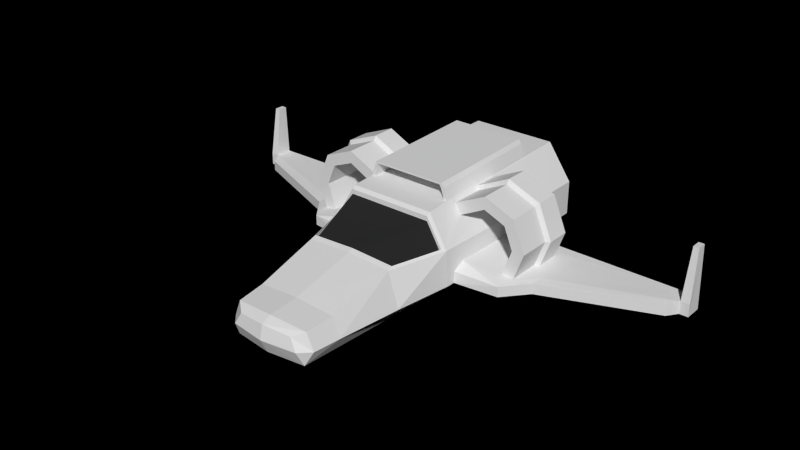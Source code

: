 # Source: space_ship.blend  (saved by Blender 2.79.0; exported with 4.5.12 LTS)
import bpy
from mathutils import Matrix  # noqa: F401  (used for matrix-valued properties, if any)

bpy.ops.wm.read_factory_settings(use_empty=True)
scene = bpy.context.scene
scene.name = 'Scene'

# ---- collections
col_collection_1 = bpy.data.collections.new('Collection 1'); scene.collection.children.link(col_collection_1)

# ---- materials (node trees are filled in below, after node groups)
mat_white = bpy.data.materials.new('White')
mat_white.alpha_threshold = 0.0
mat_white.use_transparent_shadow = False
mat_white.roughness = 0.5
mat_black = bpy.data.materials.new('Black')
mat_black.alpha_threshold = 0.0
mat_black.use_transparent_shadow = False
mat_black.diffuse_color = (0.02539, 0.02539, 0.02539, 1.0)
mat_black.roughness = 0.5

# ---- material node trees

# ---- world
world_world = bpy.data.worlds.new('World'); scene.world = world_world
world_world.color = (0.0, 0.0, 0.0)
world_world.use_sun_shadow = False
world_world.sun_shadow_jitter_overblur = 0.0
world_world.cycles.sampling_method = 'NONE'
world_world.cycles.sample_map_resolution = 256
world_world.light_settings.ao_factor = 0.3619

# ---- meshes
me_cylinder = bpy.data.meshes.new('Cylinder')
me_cylinder.from_pydata([(0.9229, 2.769, 1.87), (1.455, 2.769, 1.111), (1.286, 2.769, 1.046), (0.9002, 2.769, 1.596), (0.9229, 1.825, 1.87), (1.455, 1.825, 1.111), (1.455, 2.769, 0.3765), (1.286, 2.769, 0.513), (1.286, 1.825, 1.046), (0.9002, 1.825, 1.596), (0.9252, -0.7401, 1.806), (0.9844, -0.5641, 1.722), (0.9949, 0.1371, 1.727), (0.9462, 0.1994, 1.798), (0.9523, 0.7006, 1.801), (1.085, 0.9205, 1.617), (1.164, 0.9205, 1.505), (0.9815, 2.769, 0.005337), (0.9427, 2.769, 0.2439), (1.286, 1.825, 0.513), (0.9427, 1.825, 0.2439), (1.119, -0.5641, 1.508), (0.8439, 1.802, 2.12), (0.8461, -0.7635, 2.057), (1.453, 1.721, 0.6075), (1.439, 1.09, 0.7256), (0.9263, -1.264, 1.776), (0.8435, -0.7401, 1.806), (0.7903, 1.799, 2.21), (0.7926, -0.7669, 2.147), (1.453, 1.721, 0.3758), (1.405, 1.721, 0.337), (2.327, 0.8297, 0.5761), (2.33, 1.09, 0.5761), (2.107, 0.9205, 0.6132), (2.236, 0.9205, 0.5915), (1.381, -0.8184, 0.7333), (2.306, -0.7074, 0.5761), (2.308, -0.5641, 0.5761), (2.126, -0.5641, 0.6066), (1.329, -1.264, 1.095), (0.7881, -0.7615, 2.041), (0.7506, -0.7639, 2.104), (1.94, 1.721, 0.5532), (1.94, 1.721, 0.3362), (2.46, 0.7006, 0.5709), (2.459, 0.1994, 0.5706), (2.371, 0.1371, 0.574), (2.371, -0.5641, 0.5736), (2.724, -0.1773, 0.5602), (1.371, -1.054, 0.5831), (0.9184, -1.339, 1.714), (1.26, -1.339, 1.136), (0.7881, -0.2065, 2.041), (0.8435, -0.185, 1.806), (0.7506, -0.2088, 2.104), (2.33, 1.09, 0.3133), (0.9848, -1.264, 0.01488), (2.302, -0.9608, 0.5532), (0.9582, -2.489, 1.073), (0.9455, -2.378, 1.118), (0.9184, -1.339, 1.613), (1.26, -1.339, 1.035), (0.8798, -2.489, -0.005365), (2.717, -0.4306, 0.5373), (5.126, 0.7173, 0.5602), (5.126, 1.088, 0.5602), (1.374, -1.264, 0.3533), (0.9455, -2.378, 1.017), (1.334, -0.824, 0.3062), (1.189, -2.489, 0.3442), (2.717, -0.4306, 0.3203), (2.302, -0.9608, 0.3362), (5.16, 0.8735, 1.637), (5.16, 1.073, 1.637), (1.383, -1.08, 0.3559), (0.8114, -4.544, 0.03654), (5.126, 0.7173, 0.2974), (5.312, 1.088, 0.2974), (4.989, 0.464, 0.5373), (5.278, 1.073, 1.637), (5.312, 0.7173, 0.5602), (5.278, 0.8735, 1.637), (0.8639, -3.878, 0.7446), (1.032, -3.878, 0.3442), (0.7482, -4.688, 0.3442), (4.989, 0.464, 0.3203), (5.312, 0.7173, 0.2974), (0.9689, -4.463, 0.3407), (0.8204, -4.474, 0.6944), (0.61, -4.649, 0.5932), (2.574, -0.5641, 1.136), (2.307, -0.5641, 1.136), (2.574, 0.1371, 1.136), (2.305, -0.5641, 1.784), (2.117, -0.5641, 1.596), (2.284, 0.9205, 1.136), (2.305, 0.1371, 1.784), (1.657, -0.5641, 2.053), (1.657, -0.5641, 1.786), (2.101, 0.9205, 1.579), (2.665, 0.1994, 1.136), (2.37, 0.1994, 1.849), (1.657, 0.1371, 2.053), (1.658, 0.9205, 1.762), (2.202, 0.9205, 1.68), (2.427, 0.9205, 1.136), (2.665, 0.7006, 1.136), (1.658, 0.1994, 2.144), (2.37, 0.7006, 1.849), (1.658, 0.9205, 1.905), (1.658, 0.7006, 2.144), (-0.9229, 2.769, 1.87), (-1.455, 2.769, 1.111), (-1.286, 2.769, 1.046), (-0.9002, 2.769, 1.596), (-0.9229, 1.825, 1.87), (-1.455, 1.825, 1.111), (-1.455, 2.769, 0.3765), (-1.286, 2.769, 0.513), (-1.286, 1.825, 1.046), (-0.9002, 1.825, 1.596), (-0.9252, -0.7401, 1.806), (-0.9844, -0.5641, 1.722), (-0.9949, 0.1371, 1.727), (-0.9462, 0.1994, 1.798), (-0.9523, 0.7006, 1.801), (-1.085, 0.9205, 1.617), (-1.164, 0.9205, 1.505), (-0.9815, 2.769, 0.005337), (-0.9427, 2.769, 0.2439), (-1.286, 1.825, 0.513), (-0.9427, 1.825, 0.2439), (-1.119, -0.5641, 1.508), (-0.8439, 1.802, 2.12), (-0.8461, -0.7635, 2.057), (-1.453, 1.721, 0.6075), (-1.439, 1.09, 0.7256), (-0.9263, -1.264, 1.776), (-0.8435, -0.7401, 1.806), (-0.7903, 1.799, 2.21), (-0.7926, -0.7669, 2.147), (-1.453, 1.721, 0.3758), (-1.405, 1.721, 0.337), (-2.327, 0.8297, 0.5761), (-2.33, 1.09, 0.5761), (-2.107, 0.9205, 0.6132), (-2.236, 0.9205, 0.5915), (-1.381, -0.8184, 0.7333), (-2.306, -0.7074, 0.5761), (-2.308, -0.5641, 0.5761), (-2.126, -0.5641, 0.6066), (-1.329, -1.264, 1.095), (-0.7881, -0.7615, 2.041), (-0.7506, -0.7639, 2.104), (-1.94, 1.721, 0.5532), (-1.94, 1.721, 0.3362), (-2.46, 0.7006, 0.5709), (-2.459, 0.1994, 0.5706), (-2.371, 0.1371, 0.574), (-2.371, -0.5641, 0.5736), (-2.724, -0.1773, 0.5602), (-1.371, -1.054, 0.5831), (-0.9184, -1.339, 1.714), (-1.26, -1.339, 1.136), (-0.7881, -0.2065, 2.041), (-0.8435, -0.185, 1.806), (-0.7506, -0.2088, 2.104), (-2.33, 1.09, 0.3133), (-0.9848, -1.264, 0.01488), (-2.302, -0.9608, 0.5532), (-0.9582, -2.489, 1.073), (-0.9455, -2.378, 1.118), (-0.9184, -1.339, 1.613), (-1.26, -1.339, 1.035), (-0.8798, -2.489, -0.005365), (-2.717, -0.4306, 0.5373), (-5.126, 0.7173, 0.5602), (-5.126, 1.088, 0.5602), (-1.374, -1.264, 0.3533), (6.982e-08, -2.378, 1.161), (-0.9455, -2.378, 1.017), (-1.334, -0.824, 0.3062), (-1.189, -2.489, 0.3442), (6.982e-08, -4.642, 0.03639), (-2.717, -0.4306, 0.3203), (-2.302, -0.9608, 0.3362), (-5.16, 0.8735, 1.637), (-5.16, 1.073, 1.637), (-1.383, -1.08, 0.3559), (6.982e-08, -2.489, 1.123), (6.982e-08, -2.378, 1.06), (-0.8114, -4.544, 0.03654), (-5.126, 0.7173, 0.2974), (-5.312, 1.088, 0.2974), (-4.989, 0.464, 0.5373), (-5.278, 1.073, 1.637), (-5.312, 0.7173, 0.5602), (-5.278, 0.8735, 1.637), (-0.8639, -3.878, 0.7446), (-1.032, -3.878, 0.3442), (-0.7482, -4.688, 0.3442), (-4.989, 0.464, 0.3203), (-5.312, 0.7173, 0.2974), (6.982e-08, -3.878, 0.7949), (-0.9689, -4.463, 0.3407), (6.982e-08, -4.792, 0.346), (-0.8204, -4.474, 0.6944), (-0.61, -4.649, 0.5932), (6.982e-08, -4.521, 0.7412), (6.982e-08, -4.727, 0.6435), (-2.574, -0.5641, 1.136), (-2.307, -0.5641, 1.136), (-2.574, 0.1371, 1.136), (-2.305, -0.5641, 1.784), (-2.117, -0.5641, 1.596), (-2.284, 0.9205, 1.136), (-2.305, 0.1371, 1.784), (-1.657, -0.5641, 2.053), (-1.657, -0.5641, 1.786), (-2.101, 0.9205, 1.579), (-2.665, 0.1994, 1.136), (-2.37, 0.1994, 1.849), (-1.657, 0.1371, 2.053), (-1.658, 0.9205, 1.762), (-2.202, 0.9205, 1.68), (-2.427, 0.9205, 1.136), (-2.665, 0.7006, 1.136), (-1.658, 0.1994, 2.144), (-2.37, 0.7006, 1.849), (-1.658, 0.9205, 1.905), (-1.658, 0.7006, 2.144)], [], [(35, 106, 107, 45, 32), (33, 66, 74, 80, 78, 56), (1, 6, 7, 2), (3, 2, 8, 9), (78, 80, 82, 81, 87), (0, 112, 116, 4), (2, 7, 19, 8), (10, 4, 22, 23), (147, 144, 157, 227, 226), (9, 121, 115, 3), (7, 18, 20, 19), (131, 120, 121, 9, 8, 19, 20, 132), (117, 152, 138, 122, 123, 133, 128), (17, 6, 30, 31, 69, 75, 67, 57), (23, 22, 28, 29), (154, 42, 41, 27, 10, 23, 29, 141, 135, 122, 139, 153), (154, 167, 55, 42), (185, 202, 193, 182, 189, 186), (28, 140, 141, 29), (25, 33, 43, 24), (36, 50, 58, 37), (58, 50, 75, 72), (145, 178, 177, 161, 149, 150, 160, 159, 158, 157, 144), (40, 26, 51, 52), (27, 41, 53, 54), (83, 89, 88, 84, 70, 59), (41, 42, 55, 53), (33, 56, 44, 43), (71, 86, 79, 64), (37, 58, 64, 49), (127, 128, 224, 220, 216, 146, 147, 226, 225, 230), (59, 40, 52, 60), (173, 61, 62, 52, 51, 163, 164, 174), (138, 163, 51, 26), (54, 166, 139, 122, 138, 26, 10, 27), (14, 111, 110, 15), (117, 128, 127, 126, 125, 124, 123, 122, 116, 112, 113), (60, 180, 190, 59), (40, 59, 70, 67), (60, 52, 62, 68), (173, 181, 191, 68, 61), (62, 61, 68), (193, 203, 194, 168, 156, 143, 182), (58, 72, 71, 64), (66, 65, 73, 74), (161, 177, 195, 176), (191, 181, 172, 180, 60, 68), (63, 70, 84, 76), (168, 194, 196, 188, 178, 145), (65, 81, 82, 73), (74, 73, 82, 80), (59, 190, 204, 83), (200, 205, 207, 199, 171, 183), (55, 167, 165, 166, 54, 53), (76, 85, 206, 184), (197, 198, 196, 194, 203), (79, 86, 77, 65), (77, 87, 81, 65), (76, 84, 88), (85, 76, 88), (83, 204, 209, 89), (85, 90, 210, 206), (88, 89, 90, 85), (89, 209, 210, 90), (47, 93, 91, 48), (3, 115, 114, 119, 130, 18, 7, 6, 17, 129, 118, 113, 112, 0, 1, 2), (96, 34, 39, 92), (91, 93, 97, 94), (100, 96, 92, 95), (46, 101, 93, 47), (97, 93, 101, 102), (94, 97, 103, 98), (104, 100, 95, 99), (32, 33, 25, 36, 37, 38, 39, 34, 35), (45, 107, 101, 46), (103, 97, 102, 108), (101, 107, 109, 102), (16, 104, 99, 21), (109, 107, 106, 105), (102, 109, 111, 108), (111, 109, 105, 110), (108, 13, 12, 103), (13, 108, 111, 14), (94, 98, 11, 21, 99, 95, 92, 39, 38, 48, 91), (24, 43, 44, 31, 30), (34, 96, 100, 104, 16, 15, 110, 105, 106, 35), (98, 103, 12, 11), (57, 67, 70, 63), (4, 10, 11, 12, 13, 14, 15, 16, 5, 1, 0), (176, 195, 202, 185), (115, 121, 120, 114), (114, 120, 131, 119), (122, 135, 134, 116), (119, 131, 132, 130), (134, 140, 28, 22, 4, 116), (135, 141, 140, 134), (56, 78, 87, 77, 69, 31, 44), (137, 136, 155, 145), (148, 149, 170, 162), (170, 186, 189, 162), (136, 137, 148, 162, 189, 179, 152, 117, 113, 118, 142), (152, 164, 163, 138), (139, 166, 165, 153), (153, 165, 167, 154), (145, 155, 156, 168), (149, 161, 176, 170), (171, 172, 164, 152), (126, 127, 230, 231), (172, 171, 190, 180), (152, 179, 183, 171), (172, 181, 174, 164), (174, 181, 173), (170, 176, 185, 186), (178, 188, 187, 177), (175, 192, 200, 183), (64, 79, 65, 49), (129, 17, 57, 63, 76, 184, 192, 175, 169), (143, 142, 118, 129, 169, 179, 189, 182), (177, 187, 198, 197), (188, 196, 198, 187), (49, 65, 66, 33, 32, 45, 46, 47, 48, 38, 37), (171, 199, 204, 190), (24, 30, 6, 1, 5, 40, 67, 75, 50, 36, 25), (69, 77, 86, 71, 72, 75), (192, 184, 206, 201), (5, 16, 21, 11, 10, 26, 40), (195, 177, 193, 202), (193, 177, 197, 203), (192, 205, 200), (201, 205, 192), (199, 207, 209, 204), (201, 206, 210, 208), (205, 201, 208, 207), (207, 208, 210, 209), (159, 160, 211, 213), (133, 123, 218, 214, 211, 160, 150, 151, 212, 215, 219), (216, 212, 151, 146), (211, 214, 217, 213), (220, 215, 212, 216), (158, 159, 213, 221), (217, 222, 221, 213), (214, 218, 223, 217), (224, 219, 215, 220), (144, 147, 146, 151, 150, 149, 148, 137, 145), (157, 158, 221, 227), (223, 228, 222, 217), (221, 222, 229, 227), (128, 133, 219, 224), (229, 225, 226, 227), (222, 228, 231, 229), (231, 230, 225, 229), (228, 223, 124, 125), (125, 126, 231, 228), (136, 142, 143, 156, 155), (218, 123, 124, 223), (169, 175, 183, 179), (130, 132, 20, 18)])
me_cylinder.polygons.foreach_set('material_index', [0, 0, 0, 0, 0, 0, 0, 0, 0, 0, 0, 0, 0, 0, 0, 0, 0, 0, 0, 0, 0, 0, 0, 0, 0, 0, 0, 0, 0, 0, 0, 0, 0, 0, 0, 0, 0, 0, 0, 0, 1, 1, 0, 0, 0, 0, 0, 0, 0, 0, 0, 0, 0, 0, 0, 0, 0, 0, 0, 0, 0, 0, 0, 0, 0, 0, 0, 0, 0, 0, 0, 0, 0, 0, 0, 0, 0, 0, 0, 0, 0, 0, 0, 0, 0, 0, 0, 0, 0, 0, 0, 0, 0, 0, 0, 0, 0, 0, 0, 0, 0, 0, 0, 0, 0, 0, 0, 0, 0, 0, 0, 1, 0, 0, 0, 0, 0, 0, 0, 0, 0, 0, 0, 0, 0, 0, 0, 0, 0, 0, 0, 0, 0, 0, 0, 0, 0, 0, 0, 0, 0, 0, 0, 0, 0, 0, 0, 0, 0, 0, 0, 0, 0, 0, 0, 0, 0])
me_cylinder.materials.append(mat_white)
me_cylinder.materials.append(mat_black)
me_cylinder.use_remesh_preserve_volume = False
me_cylinder.use_remesh_preserve_attributes = False
me_cylinder.use_mirror_vertex_groups = False
me_cylinder.update()

# ---- objects
ob_spaceship5 = bpy.data.objects.new('Spaceship5', me_cylinder)

# ---- transforms, parenting, visibility, modifiers, constraints
ob_spaceship5.location = (0.0, 0.0, -1.105)
ob_spaceship5.scale = (0.903, 0.903, 0.903)
ob_spaceship5.lineart.crease_threshold = 0.0

# ---- collection membership
col_collection_1.objects.link(ob_spaceship5)

# ---- scene / render settings (as saved in the file)
scene.frame_start = 1; scene.frame_end = 250; scene.frame_set(1)
scene.render.engine = 'BLENDER_EEVEE_NEXT'
scene.render.resolution_percentage = 50
scene.render.dither_intensity = 0.0
scene.cycles.use_denoising = False
scene.cycles.samples = 10
scene.cycles.sampling_pattern = 'TABULATED_SOBOL'
scene.cycles.light_sampling_threshold = 0.0
scene.cycles.use_adaptive_sampling = False
scene.cycles.use_light_tree = False
scene.cycles.blur_glossy = 0.0
scene.cycles.pixel_filter_type = 'GAUSSIAN'
scene.cycles.sample_clamp_indirect = 0.0
scene.view_settings.view_transform = 'Standard'
bpy.context.view_layer.update()

# ---- added for rendering (the .blend has no active camera and no usable light): camera, sun
cam_auto = bpy.data.cameras.new('AutoCamera')
cam_auto.lens = 50.0
cam_auto.sensor_width = 36.0
cam_auto.clip_end = 1000.0
ob_auto_camera = bpy.data.objects.new('AutoCamera', cam_auto)
scene.collection.objects.link(ob_auto_camera)
ob_auto_camera.location = (11.0502, -14.1735, 8.73095)
ob_auto_camera.rotation_euler = (1.09748, -7.21219e-08, 0.694738)
scene.camera = ob_auto_camera
light_auto_sun = bpy.data.lights.new('AutoSun', 'SUN')
light_auto_sun.energy = 3.0
light_auto_sun.angle = 0.0523599
ob_auto_sun = bpy.data.objects.new('AutoSun', light_auto_sun)
scene.collection.objects.link(ob_auto_sun)
ob_auto_sun.rotation_euler = (0.872665, 0.174533, 0.523599)
bpy.context.view_layer.update()
